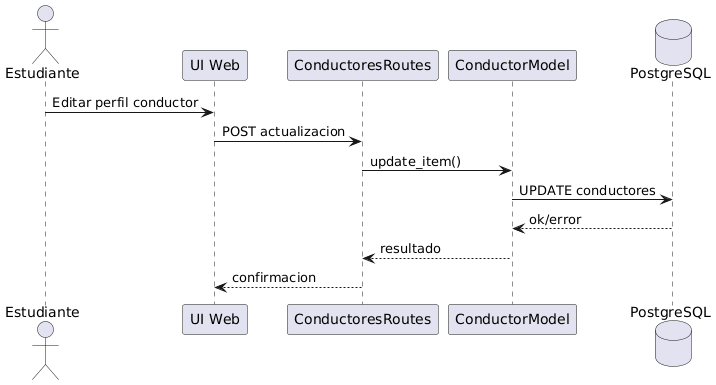

The diagram above was rendered by PlantUML. Its source (embedded in the PNG):
@startuml
actor Estudiante
participant "UI Web" as UI
participant "ConductoresRoutes" as C
participant "ConductorModel" as M
database "PostgreSQL" as DB

Estudiante -> UI : Editar perfil conductor
UI -> C : POST actualizacion
C -> M : update_item()
M -> DB : UPDATE conductores
DB --> M : ok/error
M --> C : resultado
C --> UI : confirmacion
@enduml